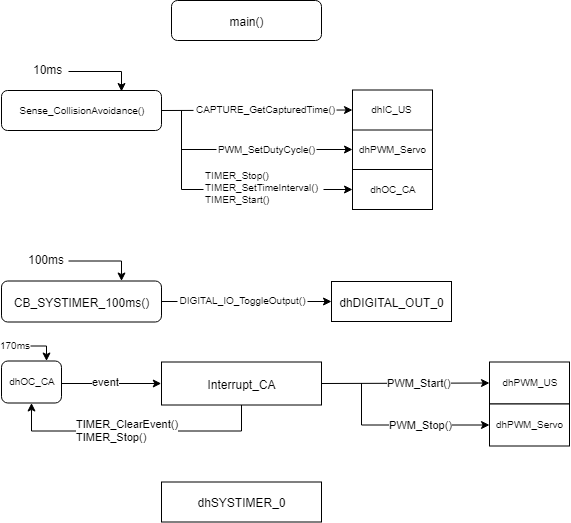

The diagram above was exported from draw.io. Its source (the exported page's mxGraphModel, read from the mxfile embedded in the PNG):
<mxGraphModel dx="703" dy="347" grid="1" gridSize="10" guides="1" tooltips="1" connect="1" arrows="1" fold="1" page="1" pageScale="1" pageWidth="1169" pageHeight="827" math="0" shadow="0">
  <root>
    <mxCell id="0" />
    <mxCell id="1" parent="0" />
    <mxCell id="g4ItqP-r2UpPu960MylK-2" value="main()" style="rounded=1;whiteSpace=wrap;html=1;" vertex="1" parent="1">
      <mxGeometry x="290" y="30" width="150" height="40" as="geometry" />
    </mxCell>
    <mxCell id="g4ItqP-r2UpPu960MylK-4" value="CB_SYSTIMER_100ms()" style="rounded=1;whiteSpace=wrap;html=1;" vertex="1" parent="1">
      <mxGeometry x="120" y="310.5" width="160" height="41" as="geometry" />
    </mxCell>
    <mxCell id="g4ItqP-r2UpPu960MylK-5" value="" style="endArrow=classic;html=1;entryX=0.5;entryY=0;entryDx=0;entryDy=0;rounded=0;" edge="1" parent="1">
      <mxGeometry width="50" height="50" relative="1" as="geometry">
        <mxPoint x="187" y="290.5" as="sourcePoint" />
        <mxPoint x="240" y="310.5" as="targetPoint" />
        <Array as="points">
          <mxPoint x="240" y="290.5" />
        </Array>
      </mxGeometry>
    </mxCell>
    <mxCell id="g4ItqP-r2UpPu960MylK-6" value="100ms" style="text;html=1;resizable=0;points=[];autosize=1;align=left;verticalAlign=top;spacingTop=-4;" vertex="1" parent="1">
      <mxGeometry x="145" y="279.5" width="50" height="10" as="geometry" />
    </mxCell>
    <mxCell id="g4ItqP-r2UpPu960MylK-7" value="dhDIGITAL_OUT_0" style="rounded=0;whiteSpace=wrap;html=1;" vertex="1" parent="1">
      <mxGeometry x="450" y="311" width="120" height="40" as="geometry" />
    </mxCell>
    <mxCell id="g4ItqP-r2UpPu960MylK-10" value="" style="endArrow=classic;html=1;entryX=0;entryY=0.5;entryDx=0;entryDy=0;exitX=1;exitY=0.5;exitDx=0;exitDy=0;" edge="1" parent="1" source="g4ItqP-r2UpPu960MylK-4" target="g4ItqP-r2UpPu960MylK-7">
      <mxGeometry width="50" height="50" relative="1" as="geometry">
        <mxPoint x="350" y="380.5" as="sourcePoint" />
        <mxPoint x="400" y="330.5" as="targetPoint" />
      </mxGeometry>
    </mxCell>
    <mxCell id="g4ItqP-r2UpPu960MylK-11" value="DIGITAL_IO_ToggleOutput()" style="text;html=1;strokeColor=none;fillColor=#ffffff;align=center;verticalAlign=middle;whiteSpace=wrap;rounded=0;fontSize=8;" vertex="1" parent="1">
      <mxGeometry x="296" y="320.5" width="130" height="20" as="geometry" />
    </mxCell>
    <mxCell id="g4ItqP-r2UpPu960MylK-12" value="" style="endArrow=classic;html=1;entryX=0.5;entryY=0;entryDx=0;entryDy=0;rounded=0;" edge="1" parent="1">
      <mxGeometry width="50" height="50" relative="1" as="geometry">
        <mxPoint x="187" y="101" as="sourcePoint" />
        <mxPoint x="240" y="121" as="targetPoint" />
        <Array as="points">
          <mxPoint x="240" y="101" />
        </Array>
      </mxGeometry>
    </mxCell>
    <mxCell id="g4ItqP-r2UpPu960MylK-13" value="10ms" style="text;html=1;resizable=0;points=[];autosize=1;align=left;verticalAlign=top;spacingTop=-4;" vertex="1" parent="1">
      <mxGeometry x="150" y="90" width="40" height="10" as="geometry" />
    </mxCell>
    <mxCell id="g4ItqP-r2UpPu960MylK-14" value="Interrupt_CA" style="rounded=0;whiteSpace=wrap;html=1;" vertex="1" parent="1">
      <mxGeometry x="280" y="391.5" width="160" height="43" as="geometry" />
    </mxCell>
    <mxCell id="g4ItqP-r2UpPu960MylK-21" value="" style="edgeStyle=orthogonalEdgeStyle;rounded=0;orthogonalLoop=1;jettySize=auto;html=1;fontSize=8;entryX=0;entryY=0.5;entryDx=0;entryDy=0;" edge="1" parent="1" source="g4ItqP-r2UpPu960MylK-19" target="g4ItqP-r2UpPu960MylK-14">
      <mxGeometry relative="1" as="geometry">
        <mxPoint x="228" y="420" as="targetPoint" />
        <Array as="points">
          <mxPoint x="220" y="413.5" />
        </Array>
      </mxGeometry>
    </mxCell>
    <mxCell id="g4ItqP-r2UpPu960MylK-22" value="event" style="text;html=1;resizable=0;points=[];align=center;verticalAlign=middle;labelBackgroundColor=#ffffff;fontSize=11;" vertex="1" connectable="0" parent="g4ItqP-r2UpPu960MylK-21">
      <mxGeometry x="0.0056" y="-18" relative="1" as="geometry">
        <mxPoint x="-6" y="-20" as="offset" />
      </mxGeometry>
    </mxCell>
    <mxCell id="g4ItqP-r2UpPu960MylK-19" value="dhOC_CA" style="rounded=1;whiteSpace=wrap;html=1;fillColor=#ffffff;fontSize=8;" vertex="1" parent="1">
      <mxGeometry x="120" y="390.5" width="60" height="42" as="geometry" />
    </mxCell>
    <mxCell id="g4ItqP-r2UpPu960MylK-28" value="dhPWM_US" style="rounded=0;whiteSpace=wrap;html=1;fillColor=#ffffff;fontSize=8;" vertex="1" parent="1">
      <mxGeometry x="608" y="391.5" width="80" height="42" as="geometry" />
    </mxCell>
    <mxCell id="g4ItqP-r2UpPu960MylK-29" value="dhPWM_Servo" style="rounded=0;whiteSpace=wrap;html=1;fillColor=#ffffff;fontSize=8;" vertex="1" parent="1">
      <mxGeometry x="608" y="433.5" width="80" height="42" as="geometry" />
    </mxCell>
    <mxCell id="g4ItqP-r2UpPu960MylK-30" value="" style="endArrow=classic;html=1;fontSize=11;entryX=0;entryY=0.5;entryDx=0;entryDy=0;exitX=1;exitY=0.5;exitDx=0;exitDy=0;" edge="1" parent="1" source="g4ItqP-r2UpPu960MylK-14" target="g4ItqP-r2UpPu960MylK-28">
      <mxGeometry width="50" height="50" relative="1" as="geometry">
        <mxPoint x="468" y="460.5" as="sourcePoint" />
        <mxPoint x="518" y="410.5" as="targetPoint" />
      </mxGeometry>
    </mxCell>
    <mxCell id="g4ItqP-r2UpPu960MylK-32" value="PWM_Start()" style="text;html=1;resizable=0;points=[];align=center;verticalAlign=middle;labelBackgroundColor=#ffffff;fontSize=11;" vertex="1" connectable="0" parent="g4ItqP-r2UpPu960MylK-30">
      <mxGeometry x="0.2969" relative="1" as="geometry">
        <mxPoint x="-11.5" y="-1" as="offset" />
      </mxGeometry>
    </mxCell>
    <mxCell id="g4ItqP-r2UpPu960MylK-31" value="" style="endArrow=classic;html=1;fontSize=11;entryX=0;entryY=0.5;entryDx=0;entryDy=0;rounded=0;" edge="1" parent="1" target="g4ItqP-r2UpPu960MylK-29">
      <mxGeometry width="50" height="50" relative="1" as="geometry">
        <mxPoint x="480" y="412.5" as="sourcePoint" />
        <mxPoint x="610" y="454.5" as="targetPoint" />
        <Array as="points">
          <mxPoint x="480" y="454.5" />
        </Array>
      </mxGeometry>
    </mxCell>
    <mxCell id="g4ItqP-r2UpPu960MylK-33" value="PWM_Stop()" style="text;html=1;resizable=0;points=[];align=center;verticalAlign=middle;labelBackgroundColor=#ffffff;fontSize=11;" vertex="1" connectable="0" parent="g4ItqP-r2UpPu960MylK-31">
      <mxGeometry x="-0.0563" y="-1" relative="1" as="geometry">
        <mxPoint x="21" y="-1" as="offset" />
      </mxGeometry>
    </mxCell>
    <mxCell id="g4ItqP-r2UpPu960MylK-34" value="" style="endArrow=classic;html=1;fontSize=11;entryX=0.5;entryY=1;entryDx=0;entryDy=0;exitX=0.5;exitY=1;exitDx=0;exitDy=0;rounded=0;" edge="1" parent="1" source="g4ItqP-r2UpPu960MylK-14" target="g4ItqP-r2UpPu960MylK-19">
      <mxGeometry width="50" height="50" relative="1" as="geometry">
        <mxPoint x="258" y="510.5" as="sourcePoint" />
        <mxPoint x="248" y="480.5" as="targetPoint" />
        <Array as="points">
          <mxPoint x="360" y="460.5" />
          <mxPoint x="150" y="460.5" />
        </Array>
      </mxGeometry>
    </mxCell>
    <mxCell id="g4ItqP-r2UpPu960MylK-35" value="TIMER_ClearEvent()&lt;br&gt;TIMER_Stop()" style="text;html=1;resizable=0;points=[];align=left;verticalAlign=middle;labelBackgroundColor=#ffffff;fontSize=11;" vertex="1" connectable="0" parent="g4ItqP-r2UpPu960MylK-34">
      <mxGeometry x="0.3692" y="1" relative="1" as="geometry">
        <mxPoint x="-12.5" y="-1" as="offset" />
      </mxGeometry>
    </mxCell>
    <mxCell id="g4ItqP-r2UpPu960MylK-36" value="" style="endArrow=classic;html=1;fontSize=11;exitX=1;exitY=0.5;exitDx=0;exitDy=0;entryX=0.75;entryY=0;entryDx=0;entryDy=0;rounded=0;" edge="1" parent="1" source="g4ItqP-r2UpPu960MylK-38" target="g4ItqP-r2UpPu960MylK-19">
      <mxGeometry width="50" height="50" relative="1" as="geometry">
        <mxPoint x="148" y="370.5" as="sourcePoint" />
        <mxPoint x="188" y="350.5" as="targetPoint" />
        <Array as="points">
          <mxPoint x="165" y="375.5" />
        </Array>
      </mxGeometry>
    </mxCell>
    <mxCell id="g4ItqP-r2UpPu960MylK-38" value="170ms" style="text;html=1;strokeColor=none;fillColor=none;align=center;verticalAlign=middle;whiteSpace=wrap;rounded=0;fontSize=10;" vertex="1" parent="1">
      <mxGeometry x="119" y="370.5" width="30" height="10" as="geometry" />
    </mxCell>
    <mxCell id="g4ItqP-r2UpPu960MylK-39" value="dhPWM_Servo" style="rounded=0;whiteSpace=wrap;html=1;fillColor=#ffffff;fontSize=8;" vertex="1" parent="1">
      <mxGeometry x="471" y="159" width="80" height="40" as="geometry" />
    </mxCell>
    <mxCell id="g4ItqP-r2UpPu960MylK-40" value="dhOC_CA" style="rounded=0;whiteSpace=wrap;html=1;fillColor=#ffffff;fontSize=8;" vertex="1" parent="1">
      <mxGeometry x="471" y="199" width="80" height="40" as="geometry" />
    </mxCell>
    <mxCell id="g4ItqP-r2UpPu960MylK-41" value="" style="endArrow=classic;html=1;fontSize=10;entryX=0;entryY=0.5;entryDx=0;entryDy=0;exitX=1;exitY=0.5;exitDx=0;exitDy=0;" edge="1" parent="1" source="g4ItqP-r2UpPu960MylK-46" target="g4ItqP-r2UpPu960MylK-50">
      <mxGeometry width="50" height="50" relative="1" as="geometry">
        <mxPoint x="300" y="141" as="sourcePoint" />
        <mxPoint x="390" y="170" as="targetPoint" />
      </mxGeometry>
    </mxCell>
    <mxCell id="g4ItqP-r2UpPu960MylK-42" value="" style="endArrow=classic;html=1;fontSize=10;entryX=0;entryY=0.5;entryDx=0;entryDy=0;rounded=0;" edge="1" parent="1" target="g4ItqP-r2UpPu960MylK-40">
      <mxGeometry width="50" height="50" relative="1" as="geometry">
        <mxPoint x="300" y="140" as="sourcePoint" />
        <mxPoint x="400" y="200" as="targetPoint" />
        <Array as="points">
          <mxPoint x="300" y="219" />
        </Array>
      </mxGeometry>
    </mxCell>
    <mxCell id="g4ItqP-r2UpPu960MylK-46" value="Sense_CollisionAvoidance()" style="rounded=1;whiteSpace=wrap;html=1;strokeColor=#000000;fillColor=#ffffff;fontSize=10;align=center;" vertex="1" parent="1">
      <mxGeometry x="120" y="120" width="160" height="40" as="geometry" />
    </mxCell>
    <mxCell id="g4ItqP-r2UpPu960MylK-48" value="TIMER_Stop()&lt;br style=&quot;font-size: 8px;&quot;&gt;TIMER_SetTimeInterval()&lt;br style=&quot;font-size: 8px;&quot;&gt;TIMER_Start()" style="text;html=1;strokeColor=none;fillColor=#ffffff;align=left;verticalAlign=middle;whiteSpace=wrap;rounded=0;fontSize=8;" vertex="1" parent="1">
      <mxGeometry x="322" y="204" width="120" height="30" as="geometry" />
    </mxCell>
    <mxCell id="g4ItqP-r2UpPu960MylK-49" value="dhSYSTIMER_0" style="rounded=0;whiteSpace=wrap;html=1;" vertex="1" parent="1">
      <mxGeometry x="280" y="511.5" width="160" height="40" as="geometry" />
    </mxCell>
    <mxCell id="g4ItqP-r2UpPu960MylK-50" value="dhIC_US" style="rounded=0;whiteSpace=wrap;html=1;fillColor=#ffffff;fontSize=8;" vertex="1" parent="1">
      <mxGeometry x="471" y="119.5" width="80" height="40" as="geometry" />
    </mxCell>
    <mxCell id="g4ItqP-r2UpPu960MylK-51" value="" style="endArrow=classic;html=1;fontSize=8;entryX=0;entryY=0.5;entryDx=0;entryDy=0;" edge="1" parent="1" target="g4ItqP-r2UpPu960MylK-39">
      <mxGeometry width="50" height="50" relative="1" as="geometry">
        <mxPoint x="300" y="179" as="sourcePoint" />
        <mxPoint x="430" y="160" as="targetPoint" />
      </mxGeometry>
    </mxCell>
    <mxCell id="g4ItqP-r2UpPu960MylK-47" value="PWM_SetDutyCycle()" style="text;html=1;strokeColor=none;fillColor=#ffffff;align=center;verticalAlign=middle;whiteSpace=wrap;rounded=0;fontSize=10;" vertex="1" parent="1">
      <mxGeometry x="335" y="169" width="100" height="20" as="geometry" />
    </mxCell>
    <mxCell id="g4ItqP-r2UpPu960MylK-53" value="CAPTURE_GetCapturedTime()" style="text;html=1;strokeColor=none;fillColor=#ffffff;align=center;verticalAlign=middle;whiteSpace=wrap;rounded=0;fontSize=8;" vertex="1" parent="1">
      <mxGeometry x="312" y="129.5" width="143" height="20" as="geometry" />
    </mxCell>
  </root>
</mxGraphModel>